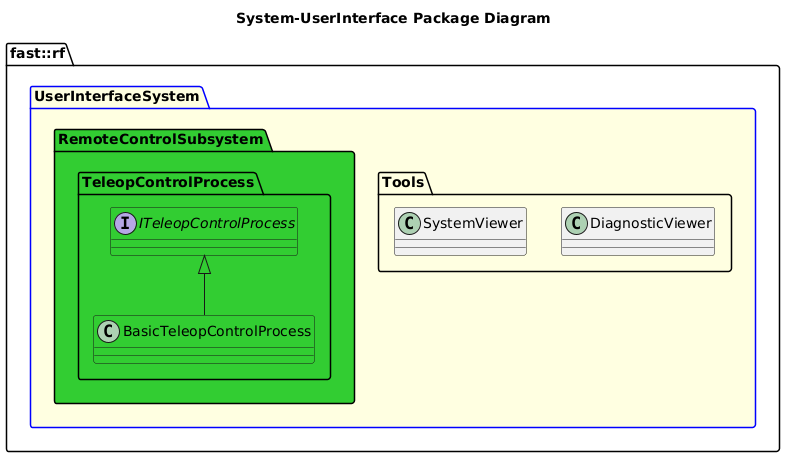

The diagram above was rendered by PlantUML. Its source (embedded in the PNG):
@startuml
title System-UserInterface Package Diagram

namespace fast::rf {
  package UserInterfaceSystem #LightYellow;line:blue {
    namespace Tools {
      class DiagnosticViewer {

      }
      class SystemViewer {

      }
    }
    namespace RemoteControlSubsystem #LimeGreen {
      namespace TeleopControlProcess #LimeGreen {
        interface ITeleopControlProcess #LimeGreen
        class BasicTeleopControlProcess #LimeGreen
        BasicTeleopControlProcess -up-|> ITeleopControlProcess
      }
    } 
    
}
@enduml